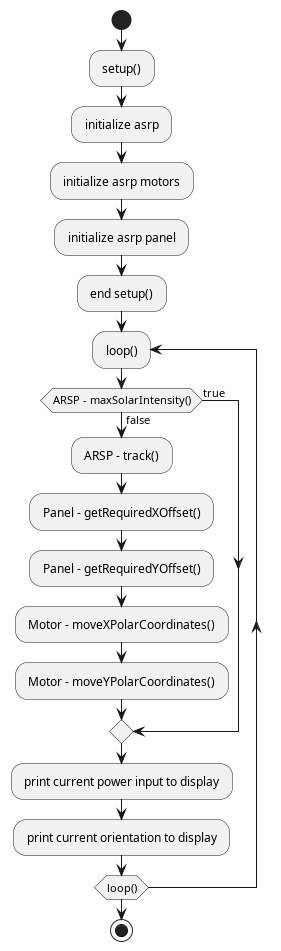

The diagram above was rendered by PlantUML. Its source (embedded in the PNG):
@startuml
'flow of the setup then main loop'
start
: setup() ;
: initialize asrp ;
: initialize asrp motors ;
: initialize asrp panel ;
: end setup() ;

' loop() '
repeat : loop() ;
if (ARSP - maxSolarIntensity()) then (false)
    : ARSP - track() ;
    : Panel - getRequiredXOffset() ;
    : Panel - getRequiredYOffset() ;
    : Motor - moveXPolarCoordinates() ;
    : Motor - moveYPolarCoordinates() ;
else (true)
endif
: print current power input to display ;
: print current orientation to display ;
repeat while (loop())

stop
@enduml